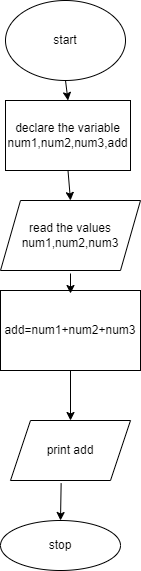

The diagram above was exported from draw.io. Its source (the exported page's mxGraphModel, read from the mxfile embedded in the PNG):
<mxGraphModel dx="794" dy="470" grid="1" gridSize="10" guides="1" tooltips="1" connect="1" arrows="1" fold="1" page="1" pageScale="1" pageWidth="850" pageHeight="1100" math="0" shadow="0">
  <root>
    <mxCell id="0" />
    <mxCell id="1" parent="0" />
    <mxCell id="pkL2YZPG_XOajt0fWPaF-1" value="start" style="ellipse;whiteSpace=wrap;html=1;" vertex="1" parent="1">
      <mxGeometry x="305" y="20" width="120" height="80" as="geometry" />
    </mxCell>
    <mxCell id="pkL2YZPG_XOajt0fWPaF-2" value="read the values num1,num2,num3" style="shape=parallelogram;perimeter=parallelogramPerimeter;whiteSpace=wrap;html=1;fixedSize=1;" vertex="1" parent="1">
      <mxGeometry x="300" y="220" width="140" height="70" as="geometry" />
    </mxCell>
    <mxCell id="pkL2YZPG_XOajt0fWPaF-4" value="declare the variable&lt;br&gt;num1,num2,num3,add" style="rounded=0;whiteSpace=wrap;html=1;" vertex="1" parent="1">
      <mxGeometry x="305" y="120" width="125" height="70" as="geometry" />
    </mxCell>
    <mxCell id="pkL2YZPG_XOajt0fWPaF-5" value="add=num1+num2+num3" style="rounded=0;whiteSpace=wrap;html=1;" vertex="1" parent="1">
      <mxGeometry x="300" y="310" width="140" height="80" as="geometry" />
    </mxCell>
    <mxCell id="pkL2YZPG_XOajt0fWPaF-6" value="print add" style="shape=parallelogram;perimeter=parallelogramPerimeter;whiteSpace=wrap;html=1;fixedSize=1;" vertex="1" parent="1">
      <mxGeometry x="310" y="440" width="120" height="60" as="geometry" />
    </mxCell>
    <mxCell id="pkL2YZPG_XOajt0fWPaF-7" value="stop" style="ellipse;whiteSpace=wrap;html=1;" vertex="1" parent="1">
      <mxGeometry x="300" y="540" width="120" height="50" as="geometry" />
    </mxCell>
    <mxCell id="pkL2YZPG_XOajt0fWPaF-8" value="" style="endArrow=classic;html=1;rounded=0;exitX=0.422;exitY=1.044;exitDx=0;exitDy=0;exitPerimeter=0;entryX=0.5;entryY=0;entryDx=0;entryDy=0;" edge="1" parent="1" source="pkL2YZPG_XOajt0fWPaF-6" target="pkL2YZPG_XOajt0fWPaF-7">
      <mxGeometry width="50" height="50" relative="1" as="geometry">
        <mxPoint x="370" y="540" as="sourcePoint" />
        <mxPoint x="350" y="540" as="targetPoint" />
      </mxGeometry>
    </mxCell>
    <mxCell id="pkL2YZPG_XOajt0fWPaF-9" value="" style="endArrow=classic;html=1;rounded=0;exitX=0.5;exitY=1;exitDx=0;exitDy=0;" edge="1" parent="1" source="pkL2YZPG_XOajt0fWPaF-5">
      <mxGeometry width="50" height="50" relative="1" as="geometry">
        <mxPoint x="370" y="540" as="sourcePoint" />
        <mxPoint x="370" y="440" as="targetPoint" />
      </mxGeometry>
    </mxCell>
    <mxCell id="pkL2YZPG_XOajt0fWPaF-12" value="" style="endArrow=classic;html=1;rounded=0;exitX=0.5;exitY=1;exitDx=0;exitDy=0;entryX=0.5;entryY=0;entryDx=0;entryDy=0;" edge="1" parent="1" source="pkL2YZPG_XOajt0fWPaF-1" target="pkL2YZPG_XOajt0fWPaF-4">
      <mxGeometry width="50" height="50" relative="1" as="geometry">
        <mxPoint x="390" y="100" as="sourcePoint" />
        <mxPoint x="440" y="50" as="targetPoint" />
      </mxGeometry>
    </mxCell>
    <mxCell id="pkL2YZPG_XOajt0fWPaF-13" value="" style="endArrow=classic;html=1;rounded=0;exitX=0.5;exitY=1;exitDx=0;exitDy=0;" edge="1" parent="1">
      <mxGeometry width="50" height="50" relative="1" as="geometry">
        <mxPoint x="370" y="293" as="sourcePoint" />
        <mxPoint x="370" y="313" as="targetPoint" />
      </mxGeometry>
    </mxCell>
    <mxCell id="pkL2YZPG_XOajt0fWPaF-14" value="" style="endArrow=classic;html=1;rounded=0;exitX=0.5;exitY=1;exitDx=0;exitDy=0;entryX=0.5;entryY=0;entryDx=0;entryDy=0;" edge="1" parent="1" source="pkL2YZPG_XOajt0fWPaF-4" target="pkL2YZPG_XOajt0fWPaF-2">
      <mxGeometry width="50" height="50" relative="1" as="geometry">
        <mxPoint x="390" y="100" as="sourcePoint" />
        <mxPoint x="440" y="50" as="targetPoint" />
      </mxGeometry>
    </mxCell>
  </root>
</mxGraphModel>